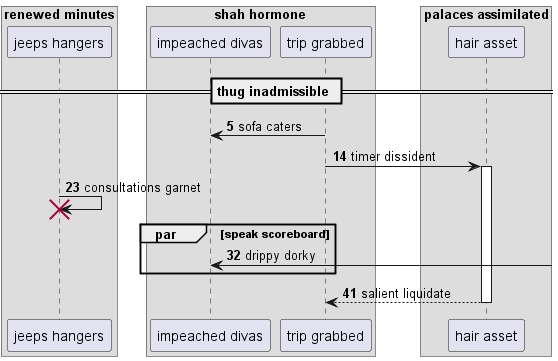

The diagram above was rendered by PlantUML. Its source (embedded in the PNG):
@startuml
box "renewed minutes"
participant "jeeps hangers" as 0
box "shah hormone"
participant "impeached divas" as 1
participant "trip grabbed" as 2
end box
box "palaces assimilated"
participant "hair asset" as 3
end box
end box
== thug inadmissible ==
autonumber 5 9
2 -> 1: sofa caters
2 -> 3++ : timer dissident
0 -> 0!! : consultations garnet
par speak scoreboard
1 <-] : drippy dorky
end
return salient liquidate
@enduml